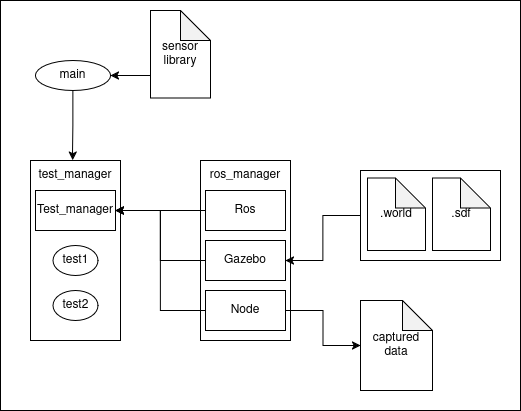

The diagram above was exported from draw.io. Its source (the exported page's mxGraphModel, read from the mxfile embedded in the PNG):
<mxGraphModel dx="1139" dy="663" grid="1" gridSize="10" guides="1" tooltips="1" connect="1" arrows="1" fold="1" page="1" pageScale="1" pageWidth="850" pageHeight="1100" math="0" shadow="0">
  <root>
    <mxCell id="0" />
    <mxCell id="1" parent="0" />
    <mxCell id="UvJKjCJueps6QLclEMf2-49" value="" style="rounded=0;whiteSpace=wrap;html=1;" vertex="1" parent="1">
      <mxGeometry x="200" y="60" width="520" height="410" as="geometry" />
    </mxCell>
    <mxCell id="UvJKjCJueps6QLclEMf2-15" value="" style="rounded=0;whiteSpace=wrap;html=1;" vertex="1" parent="1">
      <mxGeometry x="400" y="220" width="90" height="180" as="geometry" />
    </mxCell>
    <mxCell id="UvJKjCJueps6QLclEMf2-48" style="edgeStyle=orthogonalEdgeStyle;rounded=0;orthogonalLoop=1;jettySize=auto;html=1;exitX=0;exitY=0.5;exitDx=0;exitDy=0;entryX=1;entryY=0.5;entryDx=0;entryDy=0;" edge="1" parent="1" source="UvJKjCJueps6QLclEMf2-45" target="UvJKjCJueps6QLclEMf2-13">
      <mxGeometry relative="1" as="geometry" />
    </mxCell>
    <mxCell id="UvJKjCJueps6QLclEMf2-45" value="" style="rounded=0;whiteSpace=wrap;html=1;" vertex="1" parent="1">
      <mxGeometry x="560" y="230" width="140" height="90" as="geometry" />
    </mxCell>
    <mxCell id="UvJKjCJueps6QLclEMf2-17" value="" style="rounded=0;whiteSpace=wrap;html=1;" vertex="1" parent="1">
      <mxGeometry x="230" y="220" width="90" height="180" as="geometry" />
    </mxCell>
    <mxCell id="UvJKjCJueps6QLclEMf2-26" style="edgeStyle=orthogonalEdgeStyle;rounded=0;orthogonalLoop=1;jettySize=auto;html=1;" edge="1" parent="1" source="UvJKjCJueps6QLclEMf2-12" target="UvJKjCJueps6QLclEMf2-18">
      <mxGeometry relative="1" as="geometry" />
    </mxCell>
    <mxCell id="UvJKjCJueps6QLclEMf2-12" value="Ros" style="rounded=0;whiteSpace=wrap;html=1;" vertex="1" parent="1">
      <mxGeometry x="405" y="250" width="80" height="40" as="geometry" />
    </mxCell>
    <mxCell id="UvJKjCJueps6QLclEMf2-27" style="edgeStyle=orthogonalEdgeStyle;rounded=0;orthogonalLoop=1;jettySize=auto;html=1;entryX=1;entryY=0.5;entryDx=0;entryDy=0;" edge="1" parent="1" source="UvJKjCJueps6QLclEMf2-13" target="UvJKjCJueps6QLclEMf2-18">
      <mxGeometry relative="1" as="geometry" />
    </mxCell>
    <mxCell id="UvJKjCJueps6QLclEMf2-13" value="Gazebo" style="rounded=0;whiteSpace=wrap;html=1;" vertex="1" parent="1">
      <mxGeometry x="405" y="300" width="80" height="40" as="geometry" />
    </mxCell>
    <mxCell id="UvJKjCJueps6QLclEMf2-28" style="edgeStyle=orthogonalEdgeStyle;rounded=0;orthogonalLoop=1;jettySize=auto;html=1;entryX=1;entryY=0.5;entryDx=0;entryDy=0;" edge="1" parent="1" source="UvJKjCJueps6QLclEMf2-14" target="UvJKjCJueps6QLclEMf2-18">
      <mxGeometry relative="1" as="geometry" />
    </mxCell>
    <mxCell id="UvJKjCJueps6QLclEMf2-41" style="edgeStyle=orthogonalEdgeStyle;rounded=0;orthogonalLoop=1;jettySize=auto;html=1;exitX=1;exitY=0.5;exitDx=0;exitDy=0;" edge="1" parent="1" source="UvJKjCJueps6QLclEMf2-14" target="UvJKjCJueps6QLclEMf2-40">
      <mxGeometry relative="1" as="geometry" />
    </mxCell>
    <mxCell id="UvJKjCJueps6QLclEMf2-14" value="Node" style="rounded=0;whiteSpace=wrap;html=1;" vertex="1" parent="1">
      <mxGeometry x="405" y="350" width="80" height="40" as="geometry" />
    </mxCell>
    <mxCell id="UvJKjCJueps6QLclEMf2-16" value="ros_manager" style="text;html=1;whiteSpace=wrap;strokeColor=none;fillColor=none;align=center;verticalAlign=middle;rounded=0;" vertex="1" parent="1">
      <mxGeometry x="400" y="220" width="90" height="30" as="geometry" />
    </mxCell>
    <mxCell id="UvJKjCJueps6QLclEMf2-18" value="Test_manager" style="rounded=0;whiteSpace=wrap;html=1;" vertex="1" parent="1">
      <mxGeometry x="235" y="250" width="80" height="40" as="geometry" />
    </mxCell>
    <mxCell id="UvJKjCJueps6QLclEMf2-21" value="test_manager" style="text;html=1;whiteSpace=wrap;strokeColor=none;fillColor=none;align=center;verticalAlign=middle;rounded=0;" vertex="1" parent="1">
      <mxGeometry x="230" y="220" width="90" height="30" as="geometry" />
    </mxCell>
    <mxCell id="UvJKjCJueps6QLclEMf2-22" value="test1" style="ellipse;whiteSpace=wrap;html=1;" vertex="1" parent="1">
      <mxGeometry x="252.5" y="305" width="45" height="30" as="geometry" />
    </mxCell>
    <mxCell id="UvJKjCJueps6QLclEMf2-24" value="test2" style="ellipse;whiteSpace=wrap;html=1;" vertex="1" parent="1">
      <mxGeometry x="252.5" y="350" width="45" height="30" as="geometry" />
    </mxCell>
    <mxCell id="UvJKjCJueps6QLclEMf2-29" value="main" style="ellipse;whiteSpace=wrap;html=1;" vertex="1" parent="1">
      <mxGeometry x="235" y="120" width="75" height="30" as="geometry" />
    </mxCell>
    <mxCell id="UvJKjCJueps6QLclEMf2-30" style="edgeStyle=orthogonalEdgeStyle;rounded=0;orthogonalLoop=1;jettySize=auto;html=1;exitX=0.5;exitY=1;exitDx=0;exitDy=0;entryX=0.467;entryY=-0.013;entryDx=0;entryDy=0;entryPerimeter=0;" edge="1" parent="1" source="UvJKjCJueps6QLclEMf2-29" target="UvJKjCJueps6QLclEMf2-21">
      <mxGeometry relative="1" as="geometry" />
    </mxCell>
    <mxCell id="UvJKjCJueps6QLclEMf2-33" style="edgeStyle=orthogonalEdgeStyle;rounded=0;orthogonalLoop=1;jettySize=auto;html=1;entryX=1;entryY=0.5;entryDx=0;entryDy=0;" edge="1" parent="1" target="UvJKjCJueps6QLclEMf2-29">
      <mxGeometry relative="1" as="geometry">
        <mxPoint x="350" y="135" as="sourcePoint" />
      </mxGeometry>
    </mxCell>
    <mxCell id="UvJKjCJueps6QLclEMf2-34" value="sensor library" style="shape=note;whiteSpace=wrap;html=1;backgroundOutline=1;darkOpacity=0.05;" vertex="1" parent="1">
      <mxGeometry x="350" y="70" width="60" height="87.5" as="geometry" />
    </mxCell>
    <mxCell id="UvJKjCJueps6QLclEMf2-40" value="captured data" style="shape=note;whiteSpace=wrap;html=1;backgroundOutline=1;darkOpacity=0.05;" vertex="1" parent="1">
      <mxGeometry x="560" y="360" width="72" height="90" as="geometry" />
    </mxCell>
    <mxCell id="UvJKjCJueps6QLclEMf2-43" value=".world" style="shape=note;whiteSpace=wrap;html=1;backgroundOutline=1;darkOpacity=0.05;" vertex="1" parent="1">
      <mxGeometry x="567" y="237.5" width="58" height="72.5" as="geometry" />
    </mxCell>
    <mxCell id="UvJKjCJueps6QLclEMf2-46" value=".sdf" style="shape=note;whiteSpace=wrap;html=1;backgroundOutline=1;darkOpacity=0.05;" vertex="1" parent="1">
      <mxGeometry x="632" y="237.5" width="58" height="72.5" as="geometry" />
    </mxCell>
  </root>
</mxGraphModel>